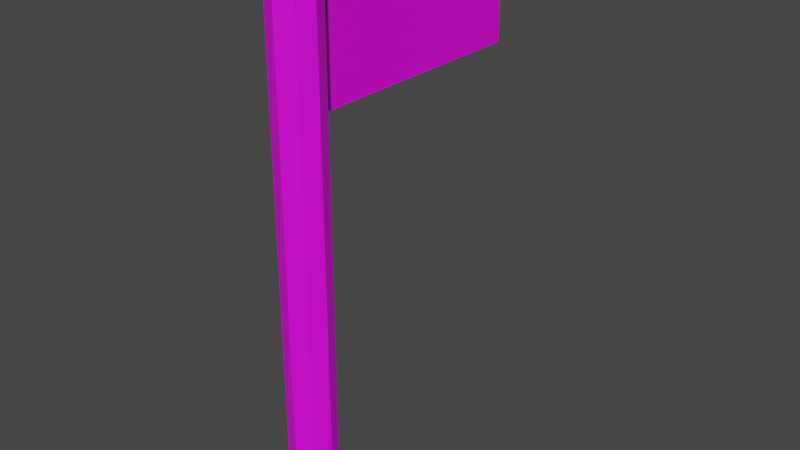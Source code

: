 # Source: Flag.blend  (saved by Blender 2.80.75; exported with 4.5.12 LTS)
import bpy
from mathutils import Matrix  # noqa: F401  (used for matrix-valued properties, if any)

bpy.ops.wm.read_factory_settings(use_empty=True)
scene = bpy.context.scene
scene.name = 'Scene'

# ---- collections
col_collection = bpy.data.collections.new('Collection'); scene.collection.children.link(col_collection)

# ---- materials (node trees are filled in below, after node groups)
mat_material_001 = bpy.data.materials.new('Material.001')
mat_material_001.use_transparent_shadow = False

# ---- material node trees
mat_material_001.use_nodes = True; mat_material_001.node_tree.nodes.clear()
_N = mat_material_001.node_tree.nodes; _L = mat_material_001.node_tree.links
n0 = _N.new('ShaderNodeOutputMaterial'); n0.name = 'Material Output'; n0.location = (300, 300)
n1 = _N.new('ShaderNodeBsdfPrincipled'); n1.name = 'Principled BSDF'; n1.location = (10, 300)
n1.distribution = 'GGX'
n1.subsurface_method = 'BURLEY'
n1.inputs[3].default_value = 1.45
n1.inputs[27].default_value = (0.0, 0.0, 0.0, 1.0)
n1.inputs[28].default_value = 1.0
n2 = _N.new('ShaderNodeTexImage'); n2.name = 'Image Texture'; n2.location = (-280, 280)
_L.new(n1.outputs[0], n0.inputs[0])
_L.new(n2.outputs[0], n1.inputs[0])
n0.is_active_output = True

# ---- world
world_world = bpy.data.worlds.new('World'); scene.world = world_world
world_world.use_nodes = True; world_world.node_tree.nodes.clear()
_N = world_world.node_tree.nodes; _L = world_world.node_tree.links
n0 = _N.new('ShaderNodeOutputWorld'); n0.name = 'World Output'; n0.location = (300, 300)
n1 = _N.new('ShaderNodeBackground'); n1.name = 'Background'; n1.location = (10, 300)
n1.inputs[0].default_value = (0.05088, 0.05088, 0.05088, 1.0)
_L.new(n1.outputs[0], n0.inputs[0])
n0.is_active_output = True
world_world.color = (0.05088, 0.05088, 0.05088)
world_world.use_sun_shadow = False
world_world.sun_shadow_jitter_overblur = 0.0

# ---- meshes
me_cylinder = bpy.data.meshes.new('Cylinder')
me_cylinder.from_pydata([(0.0, 0.08, -1.0), (0.0, 0.08, 0.94), (0.05657, 0.05657, -1.0), (0.05657, 0.05657, 0.94), (0.08, -3.497e-09, -1.0), (0.08, -3.497e-09, 0.94), (0.05657, -0.05657, -1.0), (0.05657, -0.05657, 0.94), (-6.994e-09, -0.08, -1.0), (-6.994e-09, -0.08, 0.94), (-0.05657, -0.05657, -1.0), (-0.05657, -0.05657, 0.94), (-0.08, 9.54e-10, -1.0), (-0.08, 9.54e-10, 0.94), (-0.05657, 0.05657, -1.0), (-0.05657, 0.05657, 0.94), (0.0, 0.08, 0.455), (0.05657, 0.05657, 0.455), (0.08, -3.497e-09, 0.455), (0.05657, -0.05657, 0.455), (-6.994e-09, -0.08, 0.455), (-0.05657, -0.05657, 0.455), (-0.08, 9.54e-10, 0.455), (-0.05657, 0.05657, 0.455), (0.0, 0.9426, 0.94), (0.0, 0.9426, 0.455), (0.0, 0.5113, 0.455), (0.0, 0.5113, 0.94), (0.0, 0.2957, 0.455), (0.0, 0.2957, 0.94), (0.0, 0.727, 0.94), (0.0, 0.727, 0.455), (0.0, 0.8348, 0.94), (0.0, 0.8348, 0.455), (0.0, 0.1878, 0.455), (0.0, 0.1878, 0.94), (0.0, 0.4035, 0.94), (0.0, 0.4035, 0.455), (0.0, 0.6191, 0.455), (0.0, 0.6191, 0.94)], [], [(16, 1, 3, 17), (17, 3, 5, 18), (18, 5, 7, 19), (19, 7, 9, 20), (20, 9, 11, 21), (21, 11, 13, 22), (3, 1, 15, 13, 11, 9, 7, 5), (22, 13, 15, 23), (23, 15, 1, 16), (0, 2, 4, 6, 8, 10, 12, 14), (12, 22, 23, 14), (10, 21, 22, 12), (8, 20, 21, 10), (6, 19, 20, 8), (4, 18, 19, 6), (2, 17, 18, 4), (0, 16, 17, 2), (33, 32, 24, 25), (37, 36, 27, 26), (34, 35, 29, 28), (38, 39, 30, 31), (31, 30, 32, 33), (16, 1, 35, 34), (28, 29, 36, 37), (26, 27, 39, 38), (14, 23, 16, 0)])
_uv = me_cylinder.uv_layers.new(name='UVMap')
_uv.uv.foreach_set('vector', [0.0001562, 0.75, 0.0001562, 0.6667, 0.08345, 0.6667, 0.08345, 0.75, 0.08345, 0.75, 0.08345, 0.6667, 0.1667, 0.6667, 0.1667, 0.75, 0.1667, 0.75, 0.1667, 0.6667, 0.25, 0.6667, 0.25, 0.75, 0.25, 0.75, 0.25, 0.6667, 0.3333, 0.6667, 0.3333, 0.75, 0.3333, 0.75, 0.3333, 0.6667, 0.4166, 0.6667, 0.4166, 0.75, 0.4166, 0.75, 0.4166, 0.6667, 0.4999, 0.6667, 0.4999, 0.75, 0.6949, 0.4916, 0.7815, 0.4051, 0.9039, 0.4051, 0.9904, 0.4916, 0.9904, 0.614, 0.9039, 0.7006, 0.7815, 0.7006, 0.6949, 0.614, 0.4999, 0.75, 0.4999, 0.6667, 0.5832, 0.6667, 0.5832, 0.75, 0.5832, 0.75, 0.5832, 0.6667, 0.6665, 0.6667, 0.6665, 0.75, 0.7815, 0.9964, 0.9039, 0.9964, 0.9904, 0.9098, 0.9904, 0.7874, 0.9039, 0.7009, 0.7815, 0.7009, 0.6949, 0.7874, 0.6949, 0.9098, 0.4999, 0.9998, 0.4999, 0.75, 0.5832, 0.75, 0.5832, 0.9998, 0.4166, 0.9998, 0.4166, 0.75, 0.4999, 0.75, 0.4999, 0.9998, 0.3333, 0.9998, 0.3333, 0.75, 0.4166, 0.75, 0.4166, 0.9998, 0.25, 0.9998, 0.25, 0.75, 0.3333, 0.75, 0.3333, 0.9998, 0.1667, 0.9998, 0.1667, 0.75, 0.25, 0.75, 0.25, 0.9998, 0.08345, 0.9998, 0.08345, 0.75, 0.1667, 0.75, 0.1667, 0.9998, 0.0001562, 0.9998, 0.0001562, 0.75, 0.08345, 0.75, 0.08345, 0.9998, 0.1468, 0.008758, 0.1468, 0.3833, 0.0635, 0.3833, 0.0635, 0.008758, 0.4799, 0.008758, 0.4799, 0.3833, 0.3966, 0.3833, 0.3966, 0.008758, 0.6464, 0.008758, 0.6464, 0.3833, 0.5632, 0.3833, 0.5632, 0.008758, 0.3133, 0.008758, 0.3133, 0.3833, 0.2301, 0.3833, 0.2301, 0.008758, 0.2301, 0.008758, 0.2301, 0.3833, 0.1468, 0.3833, 0.1468, 0.008758, 0.7297, 0.008758, 0.7297, 0.3833, 0.6464, 0.3833, 0.6464, 0.008758, 0.5632, 0.008758, 0.5632, 0.3833, 0.4799, 0.3833, 0.4799, 0.008758, 0.3966, 0.008758, 0.3966, 0.3833, 0.3133, 0.3833, 0.3133, 0.008758, 0.5832, 0.9998, 0.5832, 0.75, 0.6665, 0.75, 0.6665, 0.9998])
me_cylinder.materials.append(mat_material_001)
me_cylinder.use_remesh_preserve_volume = False
me_cylinder.use_remesh_preserve_attributes = False
me_cylinder.use_mirror_vertex_groups = False
me_cylinder.update()

# ---- objects
ob_cylinder = bpy.data.objects.new('Cylinder', me_cylinder)

# ---- transforms, parenting, visibility, modifiers, constraints
ob_cylinder.location = (0.0, 0.0, 1.103)
ob_cylinder.lineart.crease_threshold = 0.0

# ---- collection membership
col_collection.objects.link(ob_cylinder)

# ---- scene / render settings (as saved in the file)
scene.frame_start = 1; scene.frame_end = 250; scene.frame_set(162)
scene.render.engine = 'BLENDER_EEVEE_NEXT'
scene.cycles.use_denoising = False
scene.cycles.samples = 128
scene.cycles.sampling_pattern = 'TABULATED_SOBOL'
scene.cycles.use_adaptive_sampling = False
scene.cycles.use_light_tree = False
scene.view_settings.view_transform = 'Filmic'
bpy.context.view_layer.update()

# ---- added for rendering (the .blend has no active camera and no usable light): camera, sun
cam_auto = bpy.data.cameras.new('AutoCamera')
cam_auto.lens = 50.0
cam_auto.sensor_width = 36.0
cam_auto.clip_end = 1000.0
ob_auto_camera = bpy.data.objects.new('AutoCamera', cam_auto)
scene.collection.objects.link(ob_auto_camera)
ob_auto_camera.location = (2.03442, -2.00999, 2.70044)
ob_auto_camera.rotation_euler = (1.09748, -7.21219e-08, 0.694738)
scene.camera = ob_auto_camera
light_auto_sun = bpy.data.lights.new('AutoSun', 'SUN')
light_auto_sun.energy = 3.0
light_auto_sun.angle = 0.0523599
ob_auto_sun = bpy.data.objects.new('AutoSun', light_auto_sun)
scene.collection.objects.link(ob_auto_sun)
ob_auto_sun.rotation_euler = (0.872665, 0.174533, 0.523599)
bpy.context.view_layer.update()
